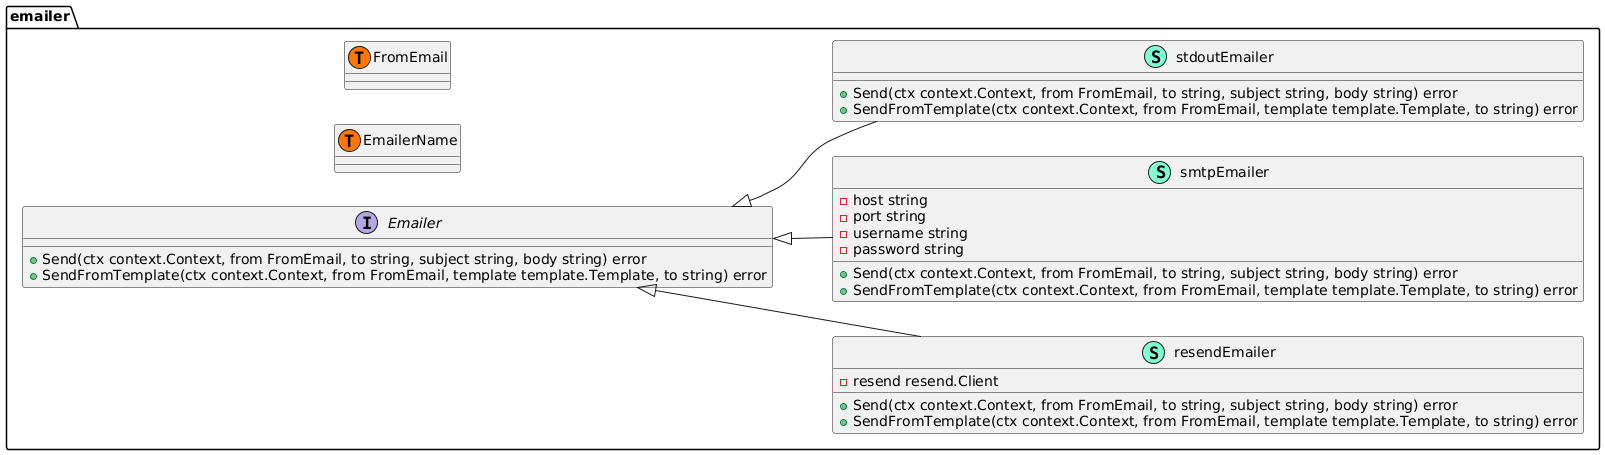

The diagram above was rendered by PlantUML. Its source (embedded in the PNG):
@startuml
left to right direction

namespace emailer {
    interface Emailer  {
        + Send(ctx context.Context, from FromEmail, to string, subject string, body string) error
        + SendFromTemplate(ctx context.Context, from FromEmail, template template.Template, to string) error

    }
    class emailer.EmailerName << (T, #FF7700) >>  {
    }
    class emailer.FromEmail << (T, #FF7700) >>  {
    }
    class resendEmailer << (S,Aquamarine) >> {
        - resend resend.Client

        + Send(ctx context.Context, from FromEmail, to string, subject string, body string) error
        + SendFromTemplate(ctx context.Context, from FromEmail, template template.Template, to string) error

    }
    class smtpEmailer << (S,Aquamarine) >> {
        - host string
        - port string
        - username string
        - password string

        + Send(ctx context.Context, from FromEmail, to string, subject string, body string) error
        + SendFromTemplate(ctx context.Context, from FromEmail, template template.Template, to string) error

    }
    class stdoutEmailer << (S,Aquamarine) >> {
        + Send(ctx context.Context, from FromEmail, to string, subject string, body string) error
        + SendFromTemplate(ctx context.Context, from FromEmail, template template.Template, to string) error

    }
}

"emailer.Emailer" <|-- "emailer.resendEmailer"
"emailer.Emailer" <|-- "emailer.smtpEmailer"
"emailer.Emailer" <|-- "emailer.stdoutEmailer"
@enduml